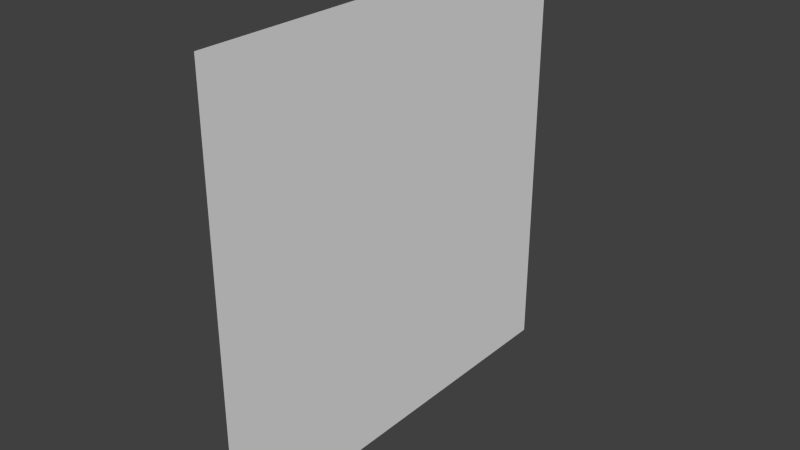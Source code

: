 # Source: grid.blend  (saved by Blender 2.72.0; exported with 4.5.12 LTS)
import bpy
from mathutils import Matrix  # noqa: F401  (used for matrix-valued properties, if any)

bpy.ops.wm.read_factory_settings(use_empty=True)
scene = bpy.context.scene
scene.name = 'Scene'

# ---- collections
col_collection_1 = bpy.data.collections.new('Collection 1'); scene.collection.children.link(col_collection_1)

# ---- world
world_world = bpy.data.worlds.new('World'); scene.world = world_world
world_world.color = (0.05088, 0.05088, 0.05088)
world_world.use_sun_shadow = False
world_world.sun_shadow_jitter_overblur = 0.0
world_world.cycles.sampling_method = 'MANUAL'
world_world.cycles.sample_map_resolution = 256

# ---- meshes
me_plane = bpy.data.meshes.new('Plane')
me_plane.from_pydata([(-1.0, -1.0, 0.0), (1.0, -1.0, 0.0), (-1.0, 1.0, 0.0), (1.0, 1.0, 0.0)], [], [(0, 1, 3, 2)])
_uv = me_plane.uv_layers.new(name='UVMap')
_uv.uv.foreach_set('vector', [0.0, 1.0, 0.0, 0.0, 1.0, 0.0, 1.0, 1.0])
me_plane.use_remesh_preserve_volume = False
me_plane.use_remesh_preserve_attributes = False
me_plane.use_mirror_vertex_groups = False
me_plane.update()

# ---- objects
ob_plane = bpy.data.objects.new('Plane', me_plane)

# ---- transforms, parenting, visibility, modifiers, constraints
ob_plane.location = (0.0, 0.0, 0.5)
ob_plane.rotation_euler = (0.0, 1.571, 0.0)
ob_plane.scale = (0.5, 0.5, 1.0)
ob_plane.lineart.crease_threshold = 0.0

# ---- collection membership
col_collection_1.objects.link(ob_plane)

# ---- scene / render settings (as saved in the file)
scene.frame_start = 1; scene.frame_end = 250; scene.frame_set(1)
scene.render.engine = 'BLENDER_EEVEE_NEXT'
scene.render.resolution_percentage = 50
scene.render.dither_intensity = 0.0
scene.cycles.use_denoising = False
scene.cycles.samples = 10
scene.cycles.sampling_pattern = 'TABULATED_SOBOL'
scene.cycles.light_sampling_threshold = 0.0
scene.cycles.use_adaptive_sampling = False
scene.cycles.use_light_tree = False
scene.cycles.blur_glossy = 0.0
scene.cycles.pixel_filter_type = 'GAUSSIAN'
scene.cycles.sample_clamp_indirect = 0.0
scene.view_settings.view_transform = 'Standard'
bpy.context.view_layer.update()

# ---- added for rendering (the .blend has no active camera and no usable light): camera, sun
cam_auto = bpy.data.cameras.new('AutoCamera')
cam_auto.lens = 50.0
cam_auto.sensor_width = 36.0
cam_auto.clip_end = 1000.0
ob_auto_camera = bpy.data.objects.new('AutoCamera', cam_auto)
scene.collection.objects.link(ob_auto_camera)
ob_auto_camera.location = (1.30847, -1.57016, 1.54677)
ob_auto_camera.rotation_euler = (1.09748, -7.21219e-08, 0.694738)
scene.camera = ob_auto_camera
light_auto_sun = bpy.data.lights.new('AutoSun', 'SUN')
light_auto_sun.energy = 3.0
light_auto_sun.angle = 0.0523599
ob_auto_sun = bpy.data.objects.new('AutoSun', light_auto_sun)
scene.collection.objects.link(ob_auto_sun)
ob_auto_sun.rotation_euler = (0.872665, 0.174533, 0.523599)
bpy.context.view_layer.update()
